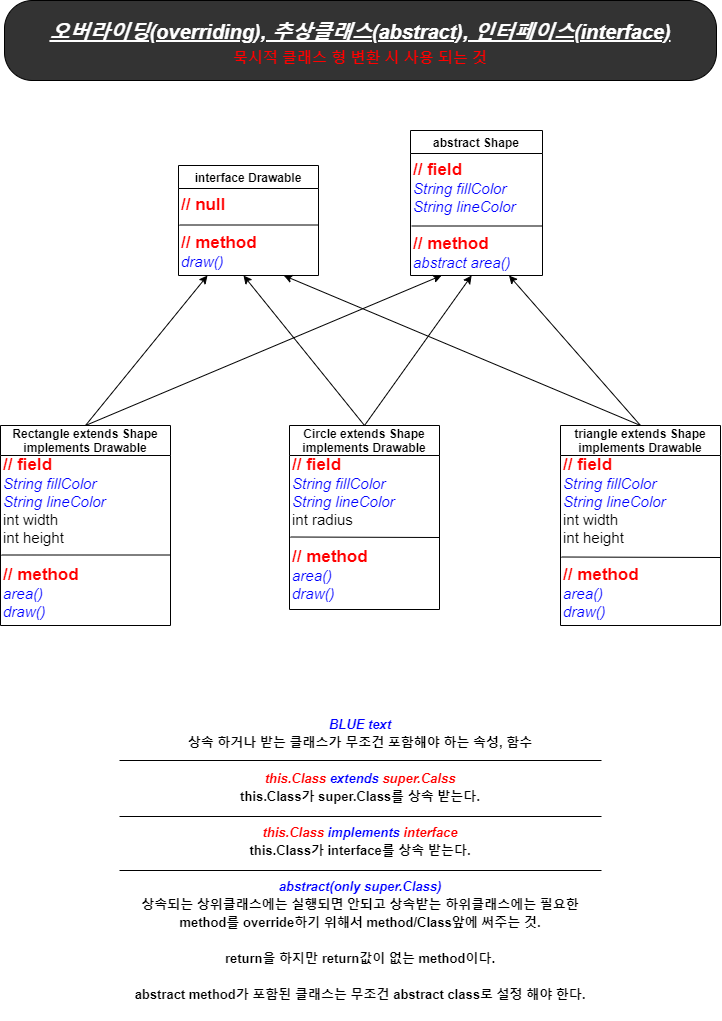

The diagram above was exported from draw.io. Its source (the exported page's mxGraphModel, read from the mxfile embedded in the PNG):
<mxGraphModel dx="1422" dy="832" grid="1" gridSize="10" guides="1" tooltips="1" connect="1" arrows="1" fold="1" page="1" pageScale="1" pageWidth="827" pageHeight="1169" math="0" shadow="0">
  <root>
    <mxCell id="WIyWlLk6GJQsqaUBKTNV-0" />
    <mxCell id="WIyWlLk6GJQsqaUBKTNV-1" parent="WIyWlLk6GJQsqaUBKTNV-0" />
    <mxCell id="0lb5VzYaVLNSkrRblN9P-12" value="Rectangle extends Shape&#10;implements Drawable" style="swimlane;fontFamily=Helvetica;startSize=30;" parent="WIyWlLk6GJQsqaUBKTNV-1" vertex="1">
      <mxGeometry x="54" y="455" width="170" height="200" as="geometry" />
    </mxCell>
    <mxCell id="0lb5VzYaVLNSkrRblN9P-13" value="&lt;b&gt;&lt;font color=&quot;#ff0000&quot; style=&quot;font-size: 17px&quot;&gt;// field&lt;/font&gt;&lt;/b&gt;&lt;br&gt;&lt;font color=&quot;#0000ff&quot; style=&quot;font-style: italic&quot;&gt;String fillColor&lt;/font&gt;&lt;br&gt;&lt;i style=&quot;color: rgb(0 , 0 , 255)&quot;&gt;String lineColor&lt;/i&gt;&lt;br&gt;int width&lt;br&gt;int height&lt;br&gt;&lt;br&gt;&lt;b&gt;&lt;font color=&quot;#ff0000&quot; style=&quot;font-size: 17px&quot;&gt;// method&lt;/font&gt;&lt;/b&gt;&lt;br&gt;&lt;i style=&quot;color: rgb(0 , 0 , 255)&quot;&gt;area()&lt;br&gt;draw()&lt;br&gt;&lt;/i&gt;" style="text;html=1;strokeColor=none;fillColor=none;align=left;verticalAlign=top;whiteSpace=wrap;rounded=0;fontSize=15;horizontal=1;fontFamily=Helvetica;" parent="0lb5VzYaVLNSkrRblN9P-12" vertex="1">
      <mxGeometry x="1" y="23" width="169" height="177" as="geometry" />
    </mxCell>
    <mxCell id="0lb5VzYaVLNSkrRblN9P-14" value="" style="endArrow=none;html=1;entryX=1;entryY=0.5;entryDx=0;entryDy=0;exitX=0;exitY=0.5;exitDx=0;exitDy=0;fontFamily=Helvetica;" parent="0lb5VzYaVLNSkrRblN9P-12" edge="1">
      <mxGeometry width="50" height="50" relative="1" as="geometry">
        <mxPoint x="1" y="129.5" as="sourcePoint" />
        <mxPoint x="170" y="129.5" as="targetPoint" />
      </mxGeometry>
    </mxCell>
    <mxCell id="0lb5VzYaVLNSkrRblN9P-15" value="Circle extends Shape&#10;implements Drawable" style="swimlane;fontFamily=Helvetica;startSize=30;" parent="WIyWlLk6GJQsqaUBKTNV-1" vertex="1">
      <mxGeometry x="343" y="455" width="150" height="184" as="geometry" />
    </mxCell>
    <mxCell id="0lb5VzYaVLNSkrRblN9P-16" value="&lt;b&gt;&lt;font color=&quot;#ff0000&quot; style=&quot;font-size: 17px&quot;&gt;// field&lt;/font&gt;&lt;/b&gt;&lt;i style=&quot;color: rgb(0 , 0 , 255)&quot;&gt;&lt;br&gt;String fillColor&lt;/i&gt;&lt;br&gt;&lt;i style=&quot;color: rgb(0 , 0 , 255)&quot;&gt;String lineColor&lt;/i&gt;&lt;br&gt;int radius&lt;br&gt;&lt;br&gt;&lt;b&gt;&lt;font color=&quot;#ff0000&quot; style=&quot;font-size: 17px&quot;&gt;// method&lt;/font&gt;&lt;/b&gt;&lt;br&gt;&lt;i style=&quot;color: rgb(0 , 0 , 255)&quot;&gt;area()&lt;br&gt;draw()&lt;br&gt;&lt;/i&gt;" style="text;html=1;strokeColor=none;fillColor=none;align=left;verticalAlign=top;whiteSpace=wrap;rounded=0;fontSize=15;horizontal=1;fontFamily=Helvetica;" parent="0lb5VzYaVLNSkrRblN9P-15" vertex="1">
      <mxGeometry x="1" y="23" width="149" height="161" as="geometry" />
    </mxCell>
    <mxCell id="0lb5VzYaVLNSkrRblN9P-17" value="" style="endArrow=none;html=1;exitX=0;exitY=0.5;exitDx=0;exitDy=0;fontFamily=Helvetica;" parent="0lb5VzYaVLNSkrRblN9P-15" edge="1">
      <mxGeometry width="50" height="50" relative="1" as="geometry">
        <mxPoint x="1" y="111.5" as="sourcePoint" />
        <mxPoint x="150" y="112" as="targetPoint" />
      </mxGeometry>
    </mxCell>
    <mxCell id="0lb5VzYaVLNSkrRblN9P-21" value="triangle extends Shape&#10;implements Drawable" style="swimlane;fontFamily=Helvetica;startSize=30;" parent="WIyWlLk6GJQsqaUBKTNV-1" vertex="1">
      <mxGeometry x="614" y="455" width="160" height="200" as="geometry" />
    </mxCell>
    <mxCell id="0lb5VzYaVLNSkrRblN9P-22" value="&lt;b&gt;&lt;font color=&quot;#ff0000&quot; style=&quot;font-size: 17px&quot;&gt;// field&lt;/font&gt;&lt;/b&gt;&lt;i style=&quot;color: rgb(0 , 0 , 255)&quot;&gt;&lt;br&gt;String fillColor&lt;/i&gt;&lt;br&gt;&lt;i style=&quot;color: rgb(0 , 0 , 255)&quot;&gt;String lineColor&lt;/i&gt;&lt;br&gt;int width&lt;br&gt;int height&lt;br&gt;&lt;br&gt;&lt;b&gt;&lt;font color=&quot;#ff0000&quot; style=&quot;font-size: 17px&quot;&gt;// method&lt;/font&gt;&lt;/b&gt;&lt;br&gt;&lt;i style=&quot;color: rgb(0 , 0 , 255)&quot;&gt;area()&lt;br&gt;draw()&lt;br&gt;&lt;/i&gt;" style="text;html=1;strokeColor=none;fillColor=none;align=left;verticalAlign=top;whiteSpace=wrap;rounded=0;fontSize=15;horizontal=1;fontFamily=Helvetica;" parent="0lb5VzYaVLNSkrRblN9P-21" vertex="1">
      <mxGeometry x="1" y="23" width="159" height="177" as="geometry" />
    </mxCell>
    <mxCell id="0lb5VzYaVLNSkrRblN9P-23" value="" style="endArrow=none;html=1;exitX=0;exitY=0.5;exitDx=0;exitDy=0;fontFamily=Helvetica;" parent="0lb5VzYaVLNSkrRblN9P-21" edge="1">
      <mxGeometry width="50" height="50" relative="1" as="geometry">
        <mxPoint x="1" y="131.5" as="sourcePoint" />
        <mxPoint x="160" y="132" as="targetPoint" />
      </mxGeometry>
    </mxCell>
    <mxCell id="0lb5VzYaVLNSkrRblN9P-24" value="" style="endArrow=classic;html=1;fontSize=15;exitX=0.5;exitY=0;exitDx=0;exitDy=0;entryX=0.5;entryY=1;entryDx=0;entryDy=0;fontFamily=Helvetica;" parent="WIyWlLk6GJQsqaUBKTNV-1" source="0lb5VzYaVLNSkrRblN9P-15" target="0lb5VzYaVLNSkrRblN9P-7" edge="1">
      <mxGeometry width="50" height="50" relative="1" as="geometry">
        <mxPoint x="394" y="375" as="sourcePoint" />
        <mxPoint x="444" y="325" as="targetPoint" />
      </mxGeometry>
    </mxCell>
    <mxCell id="0lb5VzYaVLNSkrRblN9P-25" value="" style="endArrow=classic;html=1;fontSize=15;exitX=0.5;exitY=0;exitDx=0;exitDy=0;entryX=0.25;entryY=1;entryDx=0;entryDy=0;fontFamily=Helvetica;" parent="WIyWlLk6GJQsqaUBKTNV-1" source="0lb5VzYaVLNSkrRblN9P-12" target="0lb5VzYaVLNSkrRblN9P-7" edge="1">
      <mxGeometry width="50" height="50" relative="1" as="geometry">
        <mxPoint x="394" y="375" as="sourcePoint" />
        <mxPoint x="444" y="325" as="targetPoint" />
      </mxGeometry>
    </mxCell>
    <mxCell id="0lb5VzYaVLNSkrRblN9P-26" value="" style="endArrow=classic;html=1;fontSize=15;exitX=0.5;exitY=0;exitDx=0;exitDy=0;entryX=0.75;entryY=1;entryDx=0;entryDy=0;fontFamily=Helvetica;" parent="WIyWlLk6GJQsqaUBKTNV-1" source="0lb5VzYaVLNSkrRblN9P-21" target="0lb5VzYaVLNSkrRblN9P-7" edge="1">
      <mxGeometry width="50" height="50" relative="1" as="geometry">
        <mxPoint x="394" y="375" as="sourcePoint" />
        <mxPoint x="444" y="325" as="targetPoint" />
      </mxGeometry>
    </mxCell>
    <mxCell id="0lb5VzYaVLNSkrRblN9P-32" value="" style="group" parent="WIyWlLk6GJQsqaUBKTNV-1" vertex="1" connectable="0">
      <mxGeometry x="173" y="725" width="482" height="325" as="geometry" />
    </mxCell>
    <mxCell id="0lb5VzYaVLNSkrRblN9P-27" value="&lt;font style=&quot;font-size: 13px&quot;&gt;&lt;i&gt;&lt;font color=&quot;#0000ff&quot;&gt;BLUE text&lt;br&gt;&lt;/font&gt;&lt;/i&gt;상속 하거나 받는 클래스가 무조건 포함해야 하는 속성, 함수&lt;i&gt;&lt;font color=&quot;#ff0000&quot;&gt;&lt;br&gt;&lt;br&gt;this.Class&lt;/font&gt;&lt;/i&gt;&lt;i style=&quot;color: rgb(0 , 0 , 255)&quot;&gt; extends &lt;/i&gt;&lt;i&gt;&lt;font color=&quot;#ff0000&quot;&gt;super.Calss&lt;/font&gt;&lt;font color=&quot;#0000ff&quot;&gt;&lt;br&gt;&lt;/font&gt;&lt;/i&gt;this.Class가 super.Class를&amp;nbsp;상속 받는다.&lt;br&gt;&lt;br&gt;&lt;i&gt;&lt;font color=&quot;#ff0000&quot;&gt;this.Class&lt;/font&gt;&lt;/i&gt;&lt;i style=&quot;color: rgb(0 , 0 , 255)&quot;&gt;&amp;nbsp;implements&amp;nbsp;&lt;/i&gt;&lt;i&gt;&lt;font color=&quot;#ff0000&quot;&gt;interface&lt;/font&gt;&lt;font color=&quot;#0000ff&quot;&gt;&lt;br&gt;&lt;/font&gt;&lt;/i&gt;this.Class가 interface를&amp;nbsp;상속 받는다.&lt;br&gt;&lt;br&gt;&lt;i&gt;&lt;font color=&quot;#0000ff&quot;&gt;abstract(only super.Class)&lt;br&gt;&lt;/font&gt;&lt;/i&gt;상속되는 상위클래스에는 실행되면 안되고 상속받는 하위클래스에는 필요한&lt;br&gt;method를 override하기 위해서 method/Class앞에 써주는 것.&lt;br&gt;&lt;br&gt;return을 하지만 return값이 없는 method이다.&lt;br&gt;&lt;br&gt;abstract method가 포함된 클래스는 무조건 abstract class로 설정 해야 한다.&lt;font style=&quot;font-size: 13px&quot;&gt;&lt;br&gt;&lt;/font&gt;&lt;/font&gt;" style="text;html=1;strokeColor=none;fillColor=none;align=center;verticalAlign=middle;whiteSpace=wrap;rounded=0;fontSize=15;fontFamily=Helvetica;fontStyle=1" parent="0lb5VzYaVLNSkrRblN9P-32" vertex="1">
      <mxGeometry width="482" height="325" as="geometry" />
    </mxCell>
    <mxCell id="0lb5VzYaVLNSkrRblN9P-29" value="" style="endArrow=none;html=1;fontFamily=Helvetica;fontSize=15;fontColor=#FF0000;entryX=1;entryY=0.25;entryDx=0;entryDy=0;exitX=0;exitY=0.25;exitDx=0;exitDy=0;" parent="0lb5VzYaVLNSkrRblN9P-32" edge="1">
      <mxGeometry width="50" height="50" relative="1" as="geometry">
        <mxPoint y="121" as="sourcePoint" />
        <mxPoint x="482" y="121" as="targetPoint" />
      </mxGeometry>
    </mxCell>
    <mxCell id="-GZSpQ7pHSTSKId7sI-V-8" value="" style="endArrow=none;html=1;fontFamily=Helvetica;fontSize=15;fontColor=#FF0000;entryX=1;entryY=0.25;entryDx=0;entryDy=0;exitX=0;exitY=0.25;exitDx=0;exitDy=0;" edge="1" parent="0lb5VzYaVLNSkrRblN9P-32">
      <mxGeometry width="50" height="50" relative="1" as="geometry">
        <mxPoint y="175" as="sourcePoint" />
        <mxPoint x="482" y="175" as="targetPoint" />
      </mxGeometry>
    </mxCell>
    <mxCell id="-GZSpQ7pHSTSKId7sI-V-9" value="" style="endArrow=none;html=1;fontFamily=Helvetica;fontSize=15;fontColor=#FF0000;entryX=1;entryY=0.25;entryDx=0;entryDy=0;exitX=0;exitY=0.25;exitDx=0;exitDy=0;" edge="1" parent="0lb5VzYaVLNSkrRblN9P-32">
      <mxGeometry width="50" height="50" relative="1" as="geometry">
        <mxPoint y="65" as="sourcePoint" />
        <mxPoint x="482" y="65" as="targetPoint" />
      </mxGeometry>
    </mxCell>
    <mxCell id="ns1pIqudhxMcn7dlQ5vf-1" value="&lt;span&gt;&lt;i&gt;&lt;u&gt;&lt;font style=&quot;font-size: 20px ; line-height: 170%&quot;&gt;오버라이딩(overriding), 추상클래스(abstract), 인터페이스(interface)&lt;br&gt;&lt;/font&gt;&lt;/u&gt;&lt;/i&gt;&lt;/span&gt;&lt;font style=&quot;font-size: 15px&quot; color=&quot;#ff0000&quot;&gt;묵시적 클래스 형 변환 시 사용 되는 것&lt;/font&gt;" style="rounded=1;whiteSpace=wrap;html=1;arcSize=35;fontColor=#FFFFFF;fontStyle=1;fillColor=#333333;" parent="WIyWlLk6GJQsqaUBKTNV-1" vertex="1">
      <mxGeometry x="58" y="30" width="712" height="80" as="geometry" />
    </mxCell>
    <mxCell id="-GZSpQ7pHSTSKId7sI-V-3" value="" style="group;container=1;" vertex="1" connectable="0" parent="WIyWlLk6GJQsqaUBKTNV-1">
      <mxGeometry x="232" y="195" width="364" height="110" as="geometry" />
    </mxCell>
    <mxCell id="0lb5VzYaVLNSkrRblN9P-4" value="abstract Shape" style="swimlane;fontFamily=Helvetica;" parent="-GZSpQ7pHSTSKId7sI-V-3" vertex="1">
      <mxGeometry x="232" y="-35" width="132" height="145" as="geometry" />
    </mxCell>
    <mxCell id="0lb5VzYaVLNSkrRblN9P-7" value="&lt;b&gt;&lt;font color=&quot;#ff0000&quot; style=&quot;font-size: 17px&quot;&gt;// field&lt;/font&gt;&lt;/b&gt;&lt;i&gt;&lt;font color=&quot;#0000ff&quot;&gt;&lt;br&gt;String fillColor&lt;br style=&quot;font-size: 15px&quot;&gt;String lineColor&lt;br&gt;&lt;br style=&quot;font-size: 15px&quot;&gt;&lt;/font&gt;&lt;/i&gt;&lt;b&gt;&lt;font color=&quot;#ff0000&quot; style=&quot;font-size: 17px&quot;&gt;// method&lt;/font&gt;&lt;/b&gt;&lt;i&gt;&lt;font color=&quot;#0000ff&quot;&gt;&lt;br&gt;abstract area()&lt;/font&gt;&lt;/i&gt;" style="text;html=1;strokeColor=none;fillColor=none;align=left;verticalAlign=top;whiteSpace=wrap;rounded=0;fontSize=15;horizontal=1;fontFamily=Helvetica;" parent="0lb5VzYaVLNSkrRblN9P-4" vertex="1">
      <mxGeometry x="1" y="23" width="130" height="122" as="geometry" />
    </mxCell>
    <mxCell id="0lb5VzYaVLNSkrRblN9P-8" value="" style="endArrow=none;html=1;entryX=1;entryY=0.5;entryDx=0;entryDy=0;exitX=0;exitY=0.5;exitDx=0;exitDy=0;fontFamily=Helvetica;" parent="0lb5VzYaVLNSkrRblN9P-4" edge="1">
      <mxGeometry width="50" height="50" relative="1" as="geometry">
        <mxPoint x="1" y="95.5" as="sourcePoint" />
        <mxPoint x="131" y="95.5" as="targetPoint" />
      </mxGeometry>
    </mxCell>
    <mxCell id="-GZSpQ7pHSTSKId7sI-V-0" value="interface Drawable" style="swimlane;fontFamily=Helvetica;" vertex="1" parent="-GZSpQ7pHSTSKId7sI-V-3">
      <mxGeometry width="140" height="110" as="geometry" />
    </mxCell>
    <mxCell id="-GZSpQ7pHSTSKId7sI-V-1" value="&lt;b&gt;&lt;font color=&quot;#ff0000&quot; style=&quot;font-size: 17px&quot;&gt;// null&lt;/font&gt;&lt;/b&gt;&lt;i&gt;&lt;font color=&quot;#0000ff&quot;&gt;&lt;br&gt;&lt;br style=&quot;font-size: 15px&quot;&gt;&lt;/font&gt;&lt;/i&gt;&lt;b&gt;&lt;font color=&quot;#ff0000&quot; style=&quot;font-size: 17px&quot;&gt;// method&lt;/font&gt;&lt;/b&gt;&lt;i&gt;&lt;font color=&quot;#0000ff&quot;&gt;&lt;br&gt;draw()&lt;/font&gt;&lt;/i&gt;" style="text;html=1;strokeColor=none;fillColor=none;align=left;verticalAlign=top;whiteSpace=wrap;rounded=0;fontSize=15;horizontal=1;fontFamily=Helvetica;" vertex="1" parent="-GZSpQ7pHSTSKId7sI-V-0">
      <mxGeometry x="1" y="23" width="139" height="87" as="geometry" />
    </mxCell>
    <mxCell id="-GZSpQ7pHSTSKId7sI-V-2" value="" style="endArrow=none;html=1;entryX=1;entryY=0.592;entryDx=0;entryDy=0;exitX=0;exitY=0.5;exitDx=0;exitDy=0;fontFamily=Helvetica;entryPerimeter=0;" edge="1" parent="-GZSpQ7pHSTSKId7sI-V-0">
      <mxGeometry width="50" height="50" relative="1" as="geometry">
        <mxPoint x="1" y="59.5" as="sourcePoint" />
        <mxPoint x="140" y="59.503999999999905" as="targetPoint" />
      </mxGeometry>
    </mxCell>
    <mxCell id="-GZSpQ7pHSTSKId7sI-V-4" value="" style="endArrow=classic;html=1;fontSize=15;exitX=0.5;exitY=0;exitDx=0;exitDy=0;fontFamily=Helvetica;" edge="1" parent="WIyWlLk6GJQsqaUBKTNV-1" source="0lb5VzYaVLNSkrRblN9P-12">
      <mxGeometry width="50" height="50" relative="1" as="geometry">
        <mxPoint x="394" y="375" as="sourcePoint" />
        <mxPoint x="261" y="305" as="targetPoint" />
      </mxGeometry>
    </mxCell>
    <mxCell id="-GZSpQ7pHSTSKId7sI-V-5" value="" style="endArrow=classic;html=1;fontSize=15;exitX=0.5;exitY=0;exitDx=0;exitDy=0;fontFamily=Helvetica;" edge="1" parent="WIyWlLk6GJQsqaUBKTNV-1" source="0lb5VzYaVLNSkrRblN9P-15">
      <mxGeometry width="50" height="50" relative="1" as="geometry">
        <mxPoint x="394" y="375" as="sourcePoint" />
        <mxPoint x="297" y="305" as="targetPoint" />
      </mxGeometry>
    </mxCell>
    <mxCell id="-GZSpQ7pHSTSKId7sI-V-6" value="" style="endArrow=classic;html=1;fontSize=15;exitX=0.5;exitY=0;exitDx=0;exitDy=0;entryX=0.75;entryY=1;entryDx=0;entryDy=0;fontFamily=Helvetica;" edge="1" parent="WIyWlLk6GJQsqaUBKTNV-1" source="0lb5VzYaVLNSkrRblN9P-21" target="-GZSpQ7pHSTSKId7sI-V-1">
      <mxGeometry width="50" height="50" relative="1" as="geometry">
        <mxPoint x="394" y="375" as="sourcePoint" />
        <mxPoint x="444" y="325" as="targetPoint" />
      </mxGeometry>
    </mxCell>
  </root>
</mxGraphModel>